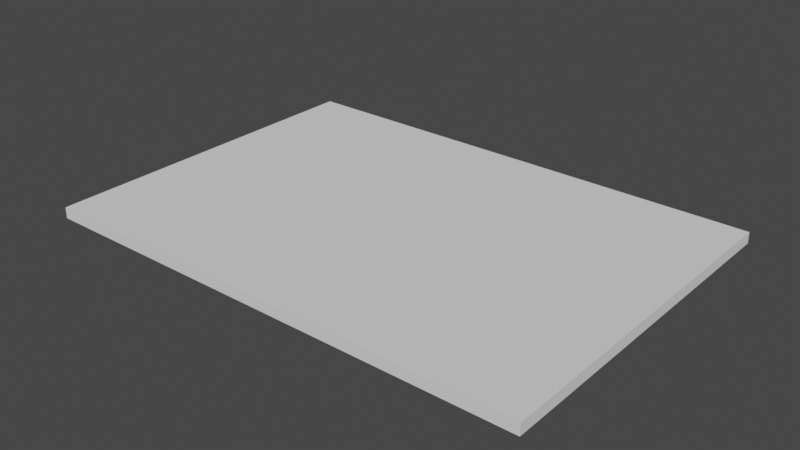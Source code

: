 # Source: Part.blend  (saved by Blender 2.83.15; exported with 4.5.12 LTS)
import bpy
from mathutils import Matrix  # noqa: F401  (used for matrix-valued properties, if any)

bpy.ops.wm.read_factory_settings(use_empty=True)
scene = bpy.context.scene
scene.name = 'Scene'

# ---- collections
col_collection = bpy.data.collections.new('Collection'); scene.collection.children.link(col_collection)

# ---- world
world_world = bpy.data.worlds.new('World'); scene.world = world_world
world_world.use_nodes = True; world_world.node_tree.nodes.clear()
_N = world_world.node_tree.nodes; _L = world_world.node_tree.links
n0 = _N.new('ShaderNodeOutputWorld'); n0.name = 'World Output'; n0.location = (300, 300)
n1 = _N.new('ShaderNodeBackground'); n1.name = 'Background'; n1.location = (10, 300)
n1.inputs[0].default_value = (0.05088, 0.05088, 0.05088, 1.0)
_L.new(n1.outputs[0], n0.inputs[0])
n0.is_active_output = True
world_world.color = (0.05088, 0.05088, 0.05088)
world_world.use_sun_shadow = False
world_world.sun_shadow_jitter_overblur = 0.0

# ---- meshes
me_part = bpy.data.meshes.new('Part')
me_part.from_pydata([(0.0, 0.0, 0.0), (0.0, 0.6096, 0.0), (0.8636, 0.6096, 0.0), (0.8636, 0.0, 0.0), (0.0, 0.0, 0.01905), (0.0, 0.6096, 0.01905), (0.8636, 0.6096, 0.01905), (0.8636, 0.0, 0.01905)], [], [(0, 1, 2, 3), (4, 7, 6, 5), (0, 4, 5, 1), (1, 5, 6, 2), (2, 6, 7, 3), (4, 0, 3, 7)])
me_part.polygons.foreach_set('material_index', [1, 0, 4, 3, 5, 3])
_uv = me_part.uv_layers.new(name='UVMap')
_uv.uv.foreach_set('vector', [0.7083, 0.5224, 0.7083, 1.0, 5.96e-08, 1.0, -2.98e-08, 0.5224, 0.7083, 0.5224, 2.98e-08, 0.5224, 0.0, 0.04478, 0.7083, 0.04478, 1.0, 0.0, 1.0, 0.01493, 0.5, 0.01493, 0.5, 8.941e-08, 0.7083, 0.02985, 0.7083, 0.04478, -5.96e-08, 0.04478, -5.96e-08, 0.02985, 0.5, 2.98e-08, 0.5, 0.01493, 0.0, 0.01493, -5.96e-08, 5.96e-08, 0.7083, 0.01493, 0.7083, 0.02985, -5.96e-08, 0.02985, -5.96e-08, 0.01493])
me_part.materials.append(None)
me_part.materials.append(None)
me_part.materials.append(None)
me_part.materials.append(None)
me_part.materials.append(None)
me_part.materials.append(None)
me_part.use_remesh_fix_poles = True
me_part.use_remesh_preserve_attributes = False
me_part.use_mirror_vertex_groups = False
me_part.update()

# ---- objects
ob_part = bpy.data.objects.new('Part', None)
ob_obj_x = bpy.data.objects.new('OBJ_X', None)
ob_obj_y = bpy.data.objects.new('OBJ_Y', None)
ob_obj_z = bpy.data.objects.new('OBJ_Z', None)
ob_obj_prompts = bpy.data.objects.new('OBJ_PROMPTS', None)
ob_part_001 = bpy.data.objects.new('Part.001', me_part)

# ---- transforms, parenting, visibility, modifiers, constraints
ob_part.location = (0.0, 0.0, 0.0)
ob_part.empty_display_type = 'ARROWS'
ob_part.empty_display_size = 0.1
ob_part.lineart.crease_threshold = 0.0
ob_obj_x.parent = ob_part
ob_obj_x.location = (0.8636, 0.0, 0.0)
ob_obj_x.lock_location = (False, True, True)
ob_obj_x.lock_rotation = (True, True, True)
ob_obj_x.empty_display_type = 'SPHERE'
ob_obj_x.empty_display_size = 0.1
ob_obj_x.lineart.crease_threshold = 0.0
ob_obj_y.parent = ob_part
ob_obj_y.location = (0.0, 0.6096, 0.0)
ob_obj_y.lock_location = (True, False, True)
ob_obj_y.lock_rotation = (True, True, True)
ob_obj_y.empty_display_type = 'SPHERE'
ob_obj_y.empty_display_size = 0.1
ob_obj_y.lineart.crease_threshold = 0.0
ob_obj_z.parent = ob_part
ob_obj_z.location = (0.0, 0.0, 0.01905)
ob_obj_z.lock_location = (True, True, False)
ob_obj_z.lock_rotation = (True, True, True)
ob_obj_z.empty_display_type = 'SINGLE_ARROW'
ob_obj_z.empty_display_size = 0.2
ob_obj_z.lineart.crease_threshold = 0.0
ob_obj_prompts.parent = ob_part
ob_obj_prompts.location = (0.0, 0.0, 0.0)
ob_obj_prompts.lock_location = (True, True, True)
ob_obj_prompts.lock_rotation = (True, True, True)
ob_obj_prompts.empty_display_size = 0.0001
ob_obj_prompts.lineart.crease_threshold = 0.0
ob_part_001.parent = ob_part
ob_part_001.location = (0.0, 0.0, 0.0)
ob_part_001.lock_location = (True, True, True)
ob_part_001.lineart.crease_threshold = 0.0
_vg = ob_part_001.vertex_groups.new(name='OBJ_X')
_vg = ob_part_001.vertex_groups.new(name='OBJ_Y')
_vg = ob_part_001.vertex_groups.new(name='OBJ_Z')
_m = ob_part_001.modifiers.new('Hook-OBJ_X', 'HOOK')
_m.center = (0.8636, 0.0, 0.0)
_m.matrix_inverse = ((1.0, 0.0, 0.0, -0.8636), (0.0, 1.0, 0.0, 0.0), (0.0, 0.0, 1.0, 0.0), (0.0, 0.0, 0.0, 1.0))
_m.object = ob_obj_x
_m = ob_part_001.modifiers.new('Hook-OBJ_Y', 'HOOK')
_m.center = (0.0, 0.6096, 0.0)
_m.matrix_inverse = ((1.0, 0.0, 0.0, 0.0), (0.0, 1.0, 0.0, -0.6096), (0.0, 0.0, 1.0, 0.0), (0.0, 0.0, 0.0, 1.0))
_m.object = ob_obj_y
_m = ob_part_001.modifiers.new('Hook-OBJ_Z', 'HOOK')
_m.center = (0.0, 0.0, 0.01905)
_m.matrix_inverse = ((1.0, 0.0, 0.0, 0.0), (0.0, 1.0, 0.0, 0.0), (0.0, 0.0, 1.0, -0.01905), (0.0, 0.0, 0.0, 1.0))
_m.object = ob_obj_z

# ---- collection membership
col_collection.objects.link(ob_part)
col_collection.objects.link(ob_obj_x)
col_collection.objects.link(ob_obj_y)
col_collection.objects.link(ob_obj_z)
col_collection.objects.link(ob_obj_prompts)
col_collection.objects.link(ob_part_001)

# ---- scene / render settings (as saved in the file)
scene.frame_start = 1; scene.frame_end = 250; scene.frame_set(1)
scene.render.engine = 'BLENDER_EEVEE_NEXT'
scene.cycles.use_denoising = False
scene.cycles.samples = 128
scene.cycles.sampling_pattern = 'TABULATED_SOBOL'
scene.cycles.use_adaptive_sampling = False
scene.cycles.use_light_tree = False
scene.eevee.use_gtao = True
scene.eevee.use_raytracing = True
scene.view_settings.view_transform = 'Filmic'
bpy.context.view_layer.update()

# ---- added for rendering (the .blend has no active camera and no usable light): camera, sun
cam_auto = bpy.data.cameras.new('AutoCamera')
cam_auto.lens = 50.0
cam_auto.sensor_width = 36.0
cam_auto.clip_end = 1000.0
ob_auto_camera = bpy.data.objects.new('AutoCamera', cam_auto)
scene.collection.objects.link(ob_auto_camera)
ob_auto_camera.location = (1.40999, -0.869034, 0.792081)
ob_auto_camera.rotation_euler = (1.09748, -7.21219e-08, 0.694738)
scene.camera = ob_auto_camera
light_auto_sun = bpy.data.lights.new('AutoSun', 'SUN')
light_auto_sun.energy = 3.0
light_auto_sun.angle = 0.0523599
ob_auto_sun = bpy.data.objects.new('AutoSun', light_auto_sun)
scene.collection.objects.link(ob_auto_sun)
ob_auto_sun.rotation_euler = (0.872665, 0.174533, 0.523599)
bpy.context.view_layer.update()
